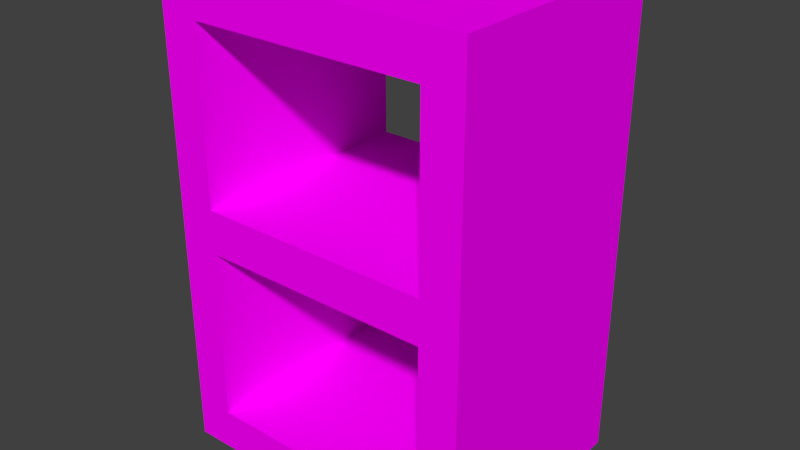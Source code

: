 # Source: Shelves.blend  (saved by Blender 2.71.0; exported with 4.5.12 LTS)
import bpy
from mathutils import Matrix  # noqa: F401  (used for matrix-valued properties, if any)

bpy.ops.wm.read_factory_settings(use_empty=True)
scene = bpy.context.scene
scene.name = 'Scene'

# ---- collections
col_collection_1 = bpy.data.collections.new('Collection 1'); scene.collection.children.link(col_collection_1)

# ---- images (referenced by path relative to the original .blend; pixels are not part of the script)
import os
ASSET_DIR = os.environ.get("B2B_ASSET_DIR", "")  # directory of the original .blend (textures are referenced by path, not embedded)
HERE = os.path.dirname(os.path.abspath(__file__))  # packed textures are extracted next to this script under _unpacked/

def load_image(name, relpath, width, height, colorspace="sRGB"):
    """Load a texture the original file referenced (path relative to the .blend, or extracted next to this script)."""
    p = next((c for c in (os.path.join(HERE, relpath), os.path.join(ASSET_DIR, relpath)) if relpath and os.path.exists(c)), "")
    if p:
        img = bpy.data.images.load(p, check_existing=True)
        img.name = name
    else:  # same state as the original file: an image datablock whose file is absent (Cycles renders it pink)
        img = bpy.data.images.new(name, width, height)
        img.source = "FILE"
        img.filepath = "//" + (relpath or name)
    img.colorspace_settings.name = colorspace
    return img
img_wood_texture_jpg = load_image('Wood Texture.jpg', 'Wood Texture.jpg', 1024, 1024, 'sRGB')

# ---- materials (node trees are filled in below, after node groups)
mat_pine_wood = bpy.data.materials.new('Pine Wood')
mat_pine_wood.alpha_threshold = 0.0
mat_pine_wood.roughness = 0.5
mat_pine_wood.line_color = (0.0, 0.0, 0.0, 1.0)

# ---- material node trees
mat_pine_wood.use_nodes = True; mat_pine_wood.node_tree.nodes.clear()
_N = mat_pine_wood.node_tree.nodes; _L = mat_pine_wood.node_tree.links
n0 = _N.new('ShaderNodeOutputMaterial'); n0.name = 'Material Output'; n0.location = (300, 300)
n1 = _N.new('ShaderNodeBsdfDiffuse'); n1.name = 'Diffuse BSDF'; n1.location = (10, 300)
n2 = _N.new('ShaderNodeTexImage'); n2.name = 'Image Texture'; n2.location = (-180, 300)
n2.width = 140
n2.image = img_wood_texture_jpg
_L.new(n1.outputs[0], n0.inputs[0])
_L.new(n2.outputs[0], n1.inputs[0])
n0.is_active_output = True

# ---- world
world_world = bpy.data.worlds.new('World'); scene.world = world_world
world_world.color = (0.05088, 0.05088, 0.05088)
world_world.use_sun_shadow = False
world_world.sun_shadow_jitter_overblur = 0.0
world_world.cycles.sampling_method = 'MANUAL'
world_world.cycles.sample_map_resolution = 256

# ---- meshes
me_cube_001 = bpy.data.meshes.new('Cube.001')
me_cube_001.from_pydata([(-0.3629, -0.2757, -0.5514), (-0.3629, 0.2757, -0.5514), (0.3629, 0.2757, -0.5514), (0.3629, -0.2757, -0.5514), (-0.3629, -0.2757, 0.5514), (-0.3629, 0.2757, 0.5514), (0.3629, 0.2757, 0.5514), (0.3629, -0.2757, 0.5514), (-0.3629, -0.2757, -2.909e-05), (-0.3629, 0.2757, -2.909e-05), (6.188e-11, 0.2757, 0.5514), (0.3629, 0.2757, -2.909e-05), (6.188e-11, 0.2757, -0.5514), (0.3629, -0.2757, -2.909e-05), (6.188e-11, -0.2757, 0.5514), (6.188e-11, -0.2757, -0.5514), (-0.3629, -0.2757, 0.2757), (-0.3629, 0.0, 0.5514), (-0.3629, 0.2757, -0.2757), (-0.3629, 0.0, -0.5514), (0.1815, 0.2757, 0.5514), (0.3629, 0.2757, -0.2757), (-0.1815, 0.2757, -0.5514), (0.3629, 0.0, 0.5514), (0.3629, -0.2757, -0.2757), (0.3629, 0.0, -0.5514), (-0.1815, -0.2757, 0.5514), (0.1815, -0.2757, -0.5514), (-0.3629, -0.2757, -0.2757), (-0.3629, 0.2757, 0.2757), (-0.1815, 0.2757, 0.5514), (0.3629, 0.2757, 0.2757), (0.1815, 0.2757, -0.5514), (0.3629, -0.2757, 0.2757), (0.1815, -0.2757, 0.5514), (-0.1815, -0.2757, -0.5514), (-0.3629, -0.2757, 0.4499), (-0.3629, 0.1379, 0.5514), (-0.3629, 0.2757, -0.4552), (-0.3629, -0.1379, -0.5514), (0.2722, 0.2757, 0.5514), (0.3629, 0.2757, -0.4552), (-0.2722, 0.2757, -0.5514), (0.3629, -0.1379, 0.5514), (0.3629, -0.2757, -0.4552), (0.3629, 0.1379, -0.5514), (-0.2722, -0.2757, 0.5514), (0.2722, -0.2757, -0.5514), (-0.3629, -0.2757, -0.4552), (-0.3629, 0.2757, 0.4499), (-0.2722, 0.2757, 0.5514), (0.3629, 0.2757, 0.4499), (0.2722, 0.2757, -0.5514), (0.3629, -0.2757, 0.4499), (0.2722, -0.2757, 0.5514), (-0.2722, -0.2757, -0.5514), (6.188e-11, 0.2757, -0.4552), (6.188e-11, 0.2757, 0.4499), (-0.2722, 0.2757, -2.909e-05), (6.188e-11, -0.2757, -0.4552), (6.188e-11, -0.2757, 0.4499), (0.2722, -0.2757, -2.909e-05), (-0.3629, -0.2757, 0.05173), (-0.3629, -0.1379, 0.5514), (-0.3629, 0.2757, -0.04936), (-0.3629, 0.1379, -0.5514), (0.09073, 0.2757, 0.5514), (0.3629, 0.2757, -0.04936), (-0.09073, 0.2757, -0.5514), (0.3629, 0.1379, 0.5514), (0.3629, -0.2757, -0.04936), (0.3629, -0.1379, -0.5514), (-0.09073, -0.2757, 0.5514), (0.09073, -0.2757, -0.5514), (-0.3629, -0.2757, -0.04936), (-0.3629, 0.2757, 0.05173), (-0.09073, 0.2757, 0.5514), (0.3629, 0.2757, 0.05173), (0.09073, 0.2757, -0.5514), (0.3629, -0.2757, 0.05173), (0.09073, -0.2757, 0.5514), (-0.09073, -0.2757, -0.5514), (6.188e-11, 0.2757, -0.04936), (6.188e-11, 0.2757, 0.05173), (0.2722, 0.2757, -2.909e-05), (6.188e-11, -0.2757, -0.04936), (6.188e-11, -0.2757, 0.05173), (-0.2722, -0.2757, -2.909e-05), (0.1815, 0.2757, -0.4552), (0.1815, 0.2757, -0.04936), (0.2722, 0.2757, -0.2757), (-0.1815, -0.2757, -0.4552), (-0.1815, -0.2757, -0.04936), (-0.2722, -0.2757, -0.2757), (0.2722, 0.0, -0.5514), (-0.2722, 0.0, 0.5514), (-0.1815, 0.2757, -0.4552), (-0.1815, 0.2757, -0.04936), (-0.2722, 0.2757, -0.2757), (-0.1815, 0.2757, 0.05173), (-0.1815, 0.2757, 0.4499), (-0.2722, 0.2757, 0.2757), (0.1815, 0.2757, 0.05173), (0.1815, 0.2757, 0.4499), (0.2722, 0.2757, 0.2757), (0.1815, -0.2757, -0.4552), (0.1815, -0.2757, -0.04936), (0.2722, -0.2757, -0.2757), (0.1815, -0.2757, 0.05173), (0.1815, -0.2757, 0.4499), (0.2722, -0.2757, 0.2757), (-0.1815, -0.2757, 0.05173), (-0.1815, -0.2757, 0.4499), (-0.2722, -0.2757, 0.2757), (-0.2722, 0.0, -0.5514), (0.2722, 0.0, 0.5514), (0.2722, 0.2757, -0.4552), (-0.2722, -0.2757, -0.4552), (0.2722, 0.1379, -0.5514), (-0.2722, 0.1379, 0.5514), (-0.09073, 0.2757, -0.4552), (-0.09073, 0.2757, 0.05173), (0.2722, 0.2757, 0.05173), (0.09073, -0.2757, -0.4552), (0.09073, -0.2757, 0.05173), (-0.2722, -0.2757, 0.05173), (0.09073, 0.2757, -0.4552), (0.09073, 0.2757, -0.04936), (0.2722, 0.2757, -0.04936), (-0.09073, -0.2757, -0.4552), (-0.09073, -0.2757, -0.04936), (-0.2722, -0.2757, -0.04936), (0.2722, -0.1379, -0.5514), (-0.2722, -0.1379, 0.5514), (-0.2722, 0.2757, -0.4552), (-0.2722, 0.2757, -0.04936), (-0.09073, 0.2757, -0.04936), (-0.2722, 0.2757, 0.05173), (-0.2722, 0.2757, 0.4499), (-0.09073, 0.2757, 0.4499), (0.09073, 0.2757, 0.05173), (0.09073, 0.2757, 0.4499), (0.2722, 0.2757, 0.4499), (0.2722, -0.2757, -0.4552), (0.2722, -0.2757, -0.04936), (0.09073, -0.2757, -0.04936), (0.2722, -0.2757, 0.05173), (0.2722, -0.2757, 0.4499), (0.09073, -0.2757, 0.4499), (-0.09073, -0.2757, 0.05173), (-0.09073, -0.2757, 0.4499), (-0.2722, -0.2757, 0.4499), (-0.2722, -0.1379, -0.5514), (-0.2722, 0.1379, -0.5514), (0.2722, -0.1379, 0.5514), (0.2722, 0.1379, 0.5514)], [], [(135, 97, 136, 82, 127, 89, 128, 144, 106, 145, 85, 130, 92, 131), (50, 30, 76, 10, 66, 20, 40, 142, 103, 141, 57, 139, 100, 138), (48, 0, 55, 117, 93, 131, 87, 125, 113, 151, 46, 4, 36, 16, 62, 8, 74, 28), (134, 42, 1, 38, 18, 64, 9, 75, 29, 49, 5, 50, 138, 101, 137, 58, 135, 98), (143, 47, 3, 44, 24, 70, 13, 79, 33, 53, 7, 54, 147, 110, 146, 61, 144, 107), (0, 39, 19, 65, 1, 42, 153, 114, 152, 55), (118, 52, 2, 45, 25, 71, 3, 47, 132, 94), (68, 12, 78, 32, 52, 118, 94, 132, 47, 27, 73, 15, 81, 35, 55, 152, 114, 153, 42, 22), (54, 34, 80, 14, 72, 26, 46, 151, 112, 150, 60, 148, 109, 147), (143, 116, 88, 126, 56, 120, 96, 134, 117, 91, 129, 59, 123, 105), (147, 109, 148, 60, 150, 112, 151, 138, 100, 139, 57, 141, 103, 142), (125, 137, 101, 138, 151, 113), (146, 122, 102, 140, 83, 121, 99, 137, 125, 111, 149, 86, 124, 108), (147, 142, 104, 122, 146, 110), (131, 93, 117, 134, 98, 135), (116, 143, 107, 144, 128, 90), (120, 56, 126, 88, 116, 52, 32, 78, 12, 68, 22, 42, 134, 96), (119, 50, 5, 37, 17, 63, 4, 46, 133, 95), (121, 83, 140, 102, 122, 84, 128, 89, 127, 82, 136, 97, 135, 58, 137, 99), (41, 2, 52, 116, 90, 128, 84, 122, 104, 142, 40, 6, 51, 31, 77, 11, 67, 21), (7, 43, 23, 69, 6, 40, 155, 115, 154, 54), (123, 59, 129, 91, 117, 55, 35, 81, 15, 73, 27, 47, 143, 105), (44, 3, 71, 25, 45, 2, 41, 21, 67, 11, 77, 31, 51, 6, 69, 23, 43, 7, 53, 33, 79, 13, 70, 24), (38, 1, 65, 19, 39, 0, 48, 28, 74, 8, 62, 16, 36, 4, 63, 17, 37, 5, 49, 29, 75, 9, 64, 18), (66, 10, 76, 30, 50, 119, 95, 133, 46, 26, 72, 14, 80, 34, 54, 154, 115, 155, 40, 20), (124, 86, 149, 111, 125, 87, 131, 92, 130, 85, 145, 106, 144, 61, 146, 108)])
_uv = me_cube_001.uv_layers.new(name='UVMap')
_uv.uv.foreach_set('vector', [0.01302, 0.875, 0.01302, 0.75, 0.01302, 0.625, 0.01302, 0.5, 0.01302, 0.375, 0.01302, 0.25, 0.01302, 0.125, 0.987, 0.125, 0.987, 0.25, 0.987, 0.375, 0.987, 0.5, 0.987, 0.625, 0.987, 0.75, 0.987, 0.875, 0.1113, 0.8887, 0.1113, 0.7592, 0.1113, 0.6296, 0.1113, 0.5, 0.1113, 0.3704, 0.1113, 0.2408, 0.1113, 0.1113, 0.3754, 0.1113, 0.3754, 0.2408, 0.3754, 0.3704, 0.3754, 0.5, 0.3754, 0.6296, 0.3754, 0.7592, 0.3754, 0.8887, 0.8147, 0.9128, 0.8147, 1.0, 0.5, 1.0, 0.5, 0.9128, 0.5, 0.75, 0.5, 0.5447, 0.5, 0.5, 0.5, 0.4531, 0.5, 0.25, 0.5, 0.09204, 0.5, 4.47e-08, 0.8147, 0.0, 0.8147, 0.09204, 0.8147, 0.25, 0.8147, 0.4531, 0.8147, 0.5, 0.8147, 0.5447, 0.8147, 0.75, 0.1636, 0.08725, 0.1636, 4.47e-08, 0.5, 0.0, 0.5, 0.08725, 0.5, 0.25, 0.5, 0.4553, 0.5, 0.5, 0.5, 0.5469, 0.5, 0.75, 0.5, 0.908, 0.5, 1.0, 0.1636, 1.0, 0.1636, 0.908, 0.1636, 0.75, 0.1636, 0.5469, 0.1636, 0.5, 0.1636, 0.4553, 0.1636, 0.25, 0.5, 0.9128, 0.5, 1.0, 0.1853, 1.0, 0.1853, 0.9128, 0.1853, 0.75, 0.1853, 0.5447, 0.1853, 0.5, 0.1853, 0.4531, 0.1853, 0.25, 0.1853, 0.09204, 0.1853, 4.47e-08, 0.5, 0.0, 0.5, 0.09204, 0.5, 0.25, 0.5, 0.4531, 0.5, 0.5, 0.5, 0.5447, 0.5, 0.75, 0.6893, 0.9747, 0.6893, 0.8299, 0.6893, 0.685, 0.6893, 0.5402, 0.6893, 0.3953, 0.979, 0.3953, 0.979, 0.5402, 0.979, 0.685, 0.979, 0.8299, 0.979, 0.9747, 0.1128, 0.3637, 0.1127, 0.2189, 0.4025, 0.2189, 0.4025, 0.3637, 0.4025, 0.5086, 0.4025, 0.6535, 0.4025, 0.7983, 0.1128, 0.7983, 0.1128, 0.6535, 0.1128, 0.5086, 0.009903, 0.625, 0.009903, 0.5, 0.009903, 0.375, 0.009903, 0.25, 0.009903, 0.125, 0.255, 0.125, 0.5, 0.125, 0.745, 0.125, 0.9901, 0.125, 0.9901, 0.25, 0.9901, 0.375, 0.9901, 0.5, 0.9901, 0.625, 0.9901, 0.75, 0.9901, 0.875, 0.745, 0.875, 0.5, 0.875, 0.255, 0.875, 0.009904, 0.875, 0.009903, 0.75, 0.3825, 0.1335, 0.3825, 0.2557, 0.3825, 0.3778, 0.3825, 0.5, 0.3825, 0.6222, 0.3825, 0.7443, 0.3825, 0.8665, 0.1335, 0.8665, 0.1335, 0.7443, 0.1335, 0.6222, 0.1335, 0.5, 0.1335, 0.3778, 0.1335, 0.2557, 0.1335, 0.1335, 0.01722, 0.125, 0.9828, 0.125, 0.9828, 0.25, 0.9828, 0.375, 0.9828, 0.5, 0.9828, 0.625, 0.9828, 0.75, 0.9828, 0.875, 0.01722, 0.875, 0.01722, 0.75, 0.01722, 0.625, 0.01722, 0.5, 0.01722, 0.375, 0.01722, 0.25, 0.9818, 0.125, 0.9818, 0.25, 0.9818, 0.375, 0.9818, 0.5, 0.9818, 0.625, 0.9818, 0.75, 0.9818, 0.875, 0.01822, 0.875, 0.01822, 0.75, 0.01822, 0.625, 0.01822, 0.5, 0.01822, 0.375, 0.01822, 0.25, 0.01822, 0.125, 0.02194, 0.3819, 0.9781, 0.3819, 0.9781, 0.7132, 0.9781, 0.9709, 0.02194, 0.9709, 0.02194, 0.7132, 0.02012, 0.125, 0.9799, 0.125, 0.9799, 0.25, 0.9799, 0.375, 0.9799, 0.5, 0.9799, 0.625, 0.9799, 0.75, 0.9799, 0.875, 0.02012, 0.875, 0.02012, 0.75, 0.02012, 0.625, 0.02012, 0.5, 0.02012, 0.375, 0.02012, 0.25, 0.9775, 0.9801, 0.02253, 0.9801, 0.02253, 0.6842, 0.02253, 0.3039, 0.9775, 0.3039, 0.9775, 0.6842, 0.02148, 0.6381, 0.02148, 0.292, 0.02148, 0.01763, 0.9785, 0.01763, 0.9785, 0.292, 0.9785, 0.6381, 0.01743, 0.02147, 0.9826, 0.02147, 0.9826, 0.2963, 0.9826, 0.6429, 0.01743, 0.6429, 0.01743, 0.2963, 0.8887, 0.3704, 0.8887, 0.5, 0.8887, 0.6296, 0.8887, 0.7592, 0.8887, 0.8887, 0.6384, 0.8887, 0.6384, 0.7592, 0.6384, 0.6296, 0.6384, 0.5, 0.6384, 0.3704, 0.6384, 0.2408, 0.6384, 0.1113, 0.8887, 0.1113, 0.8887, 0.2408, 0.6721, 0.2866, 0.6721, 0.1034, 0.9262, 0.1034, 0.9262, 0.2866, 0.9262, 0.4699, 0.9262, 0.6531, 0.9262, 0.8364, 0.6721, 0.8364, 0.6721, 0.6531, 0.6721, 0.4699, 0.3754, 0.6296, 0.3754, 0.5, 0.3754, 0.3704, 0.3754, 0.2408, 0.3754, 0.1113, 0.51, 0.1113, 0.6384, 0.1113, 0.6384, 0.2408, 0.6384, 0.3704, 0.6384, 0.5, 0.6384, 0.6296, 0.6384, 0.7592, 0.6384, 0.8887, 0.51, 0.8887, 0.3754, 0.8887, 0.3754, 0.7592, 0.8364, 0.9128, 0.8364, 1.0, 0.5, 1.0, 0.5, 0.9128, 0.5, 0.75, 0.5, 0.5447, 0.5, 0.5, 0.5, 0.4531, 0.5, 0.25, 0.5, 0.09204, 0.5, 0.0, 0.8364, 0.0, 0.8364, 0.09204, 0.8364, 0.25, 0.8364, 0.4531, 0.8364, 0.5, 0.8364, 0.5447, 0.8364, 0.75, 0.4181, 0.8364, 0.4181, 0.6531, 0.4181, 0.4699, 0.4181, 0.2866, 0.4181, 0.1034, 0.6721, 0.1034, 0.6721, 0.2866, 0.6721, 0.4699, 0.6721, 0.6531, 0.6721, 0.8364, 0.8665, 0.3778, 0.8665, 0.5, 0.8665, 0.6222, 0.8665, 0.7443, 0.8665, 0.8665, 0.6305, 0.8665, 0.6305, 0.7443, 0.6305, 0.6222, 0.6305, 0.5, 0.6305, 0.3778, 0.6305, 0.2557, 0.6305, 0.1335, 0.8665, 0.1335, 0.8665, 0.2557, 0.134, 0.08725, 0.134, 0.0, 0.317, 0.0, 0.5, 0.0, 0.683, 0.0, 0.866, 0.0, 0.866, 0.08725, 0.866, 0.25, 0.866, 0.4553, 0.866, 0.5, 0.866, 0.5469, 0.866, 0.75, 0.866, 0.908, 0.866, 1.0, 0.683, 1.0, 0.5, 1.0, 0.317, 1.0, 0.134, 1.0, 0.134, 0.908, 0.134, 0.75, 0.134, 0.5469, 0.134, 0.5, 0.134, 0.4553, 0.134, 0.25, 0.8584, 0.9128, 0.8584, 1.0, 0.6792, 1.0, 0.5, 1.0, 0.3208, 1.0, 0.1416, 1.0, 0.1416, 0.9128, 0.1416, 0.75, 0.1416, 0.5447, 0.1416, 0.5, 0.1416, 0.4531, 0.1416, 0.25, 0.1416, 0.09204, 0.1416, 0.0, 0.3208, 0.0, 0.5, 0.0, 0.6792, 0.0, 0.8584, 0.0, 0.8584, 0.09204, 0.8584, 0.25, 0.8584, 0.4531, 0.8584, 0.5, 0.8584, 0.5447, 0.8584, 0.75, 0.9903, 0.3868, 0.9903, 0.5086, 0.9903, 0.6304, 0.9903, 0.7521, 0.9903, 0.8739, 0.7452, 0.8739, 0.5, 0.8739, 0.2548, 0.8739, 0.009675, 0.8739, 0.009675, 0.7521, 0.009675, 0.6304, 0.009675, 0.5086, 0.009675, 0.3868, 0.009674, 0.2651, 0.009674, 0.1433, 0.2548, 0.1433, 0.5, 0.1433, 0.7452, 0.1433, 0.9903, 0.1433, 0.9903, 0.2651, 0.6305, 0.3778, 0.6305, 0.5, 0.6305, 0.6222, 0.6305, 0.7443, 0.6305, 0.8665, 0.5035, 0.8665, 0.3825, 0.8665, 0.3825, 0.7443, 0.3825, 0.6222, 0.3825, 0.5, 0.3825, 0.3778, 0.3825, 0.2557, 0.3825, 0.1335, 0.5035, 0.1335, 0.6305, 0.1335, 0.6305, 0.2557])
me_cube_001.materials.append(mat_pine_wood)
me_cube_001.use_remesh_preserve_volume = False
me_cube_001.use_remesh_preserve_attributes = False
me_cube_001.use_mirror_vertex_groups = False
me_cube_001.update()

# ---- objects
ob_cube = bpy.data.objects.new('Cube', me_cube_001)

# ---- transforms, parenting, visibility, modifiers, constraints
ob_cube.location = (0.0, 0.0, 0.0)
ob_cube.lineart.crease_threshold = 0.0

# ---- collection membership
col_collection_1.objects.link(ob_cube)

# ---- scene / render settings (as saved in the file)
scene.frame_start = 1; scene.frame_end = 250; scene.frame_set(1)
scene.render.engine = 'CYCLES'
scene.render.resolution_percentage = 50
scene.render.dither_intensity = 0.0
scene.cycles.use_denoising = False
scene.cycles.samples = 10
scene.cycles.sampling_pattern = 'TABULATED_SOBOL'
scene.cycles.light_sampling_threshold = 0.0
scene.cycles.use_adaptive_sampling = False
scene.cycles.use_light_tree = False
scene.cycles.blur_glossy = 0.0
scene.cycles.volume_bounces = 1
scene.cycles.pixel_filter_type = 'GAUSSIAN'
scene.cycles.sample_clamp_indirect = 0.0
scene.view_settings.view_transform = 'Standard'
bpy.context.view_layer.update()

# ---- added for rendering (the .blend has no active camera and no usable light): camera, sun
cam_auto = bpy.data.cameras.new('AutoCamera')
cam_auto.lens = 50.0
cam_auto.sensor_width = 36.0
cam_auto.clip_end = 1000.0
ob_auto_camera = bpy.data.objects.new('AutoCamera', cam_auto)
scene.collection.objects.link(ob_auto_camera)
ob_auto_camera.location = (1.32379, -1.58855, 1.059)
ob_auto_camera.rotation_euler = (1.09748, -7.21219e-08, 0.694738)
scene.camera = ob_auto_camera
light_auto_sun = bpy.data.lights.new('AutoSun', 'SUN')
light_auto_sun.energy = 3.0
light_auto_sun.angle = 0.0523599
ob_auto_sun = bpy.data.objects.new('AutoSun', light_auto_sun)
scene.collection.objects.link(ob_auto_sun)
ob_auto_sun.rotation_euler = (0.872665, 0.174533, 0.523599)
bpy.context.view_layer.update()

